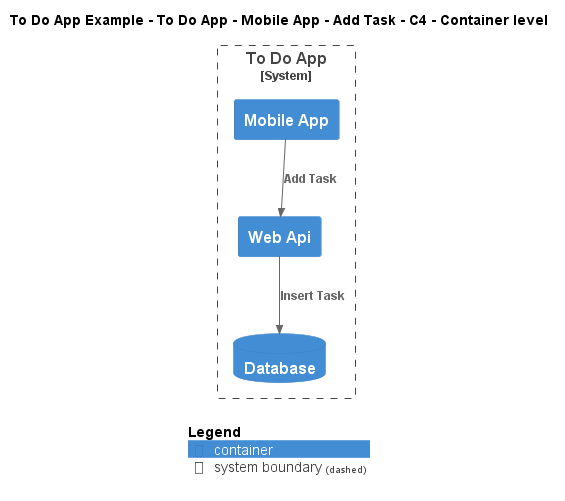

The diagram above was rendered by PlantUML. Its source (embedded in the PNG):
@startuml
!include ..\..\..\..\..\..\..\.c4s\C4_Container.puml

AddElementTag("c4interflow:lifecycle:new", $bgColor=green, $fontColor=#ffffff, $borderColor=green, $shadowing="False")
AddElementTag("c4interflow:lifecycle:changed", $bgColor=orange, $fontColor=#ffffff, $borderColor=orange, $shadowing="False")
AddElementTag("c4interflow:lifecycle:removed", $bgColor=red, $fontColor=#ffffff, $borderColor=red, $shadowing="False")

AddRelTag("c4interflow:lifecycle:new", $textColor=green, $lineColor=green)
AddRelTag("c4interflow:lifecycle:changed", $textColor=orange, $lineColor=orange)
AddRelTag("c4interflow:lifecycle:removed", $textColor=red, $lineColor=red)

SHOW_PERSON_PORTRAIT()
LAYOUT_TOP_DOWN()

skinparam linetype polyline

title To Do App Example - To Do App - Mobile App - Add Task - C4 - Container level


System_Boundary(ToDoAppExample.SoftwareSystems.ToDoApp, "To Do App") {
    Container(ToDoAppExample.SoftwareSystems.ToDoApp.Containers.MobileApp, "Mobile App", "", "")
    Container(ToDoAppExample.SoftwareSystems.ToDoApp.Containers.WebApi, "Web Api", "", "")
    ContainerDb(ToDoAppExample.SoftwareSystems.ToDoApp.Containers.Database, "Database", "", "")
}

Rel(ToDoAppExample.SoftwareSystems.ToDoApp.Containers.MobileApp, ToDoAppExample.SoftwareSystems.ToDoApp.Containers.WebApi, "Add Task")
Rel(ToDoAppExample.SoftwareSystems.ToDoApp.Containers.WebApi, ToDoAppExample.SoftwareSystems.ToDoApp.Containers.Database, "Insert Task")


SHOW_LEGEND()
@enduml